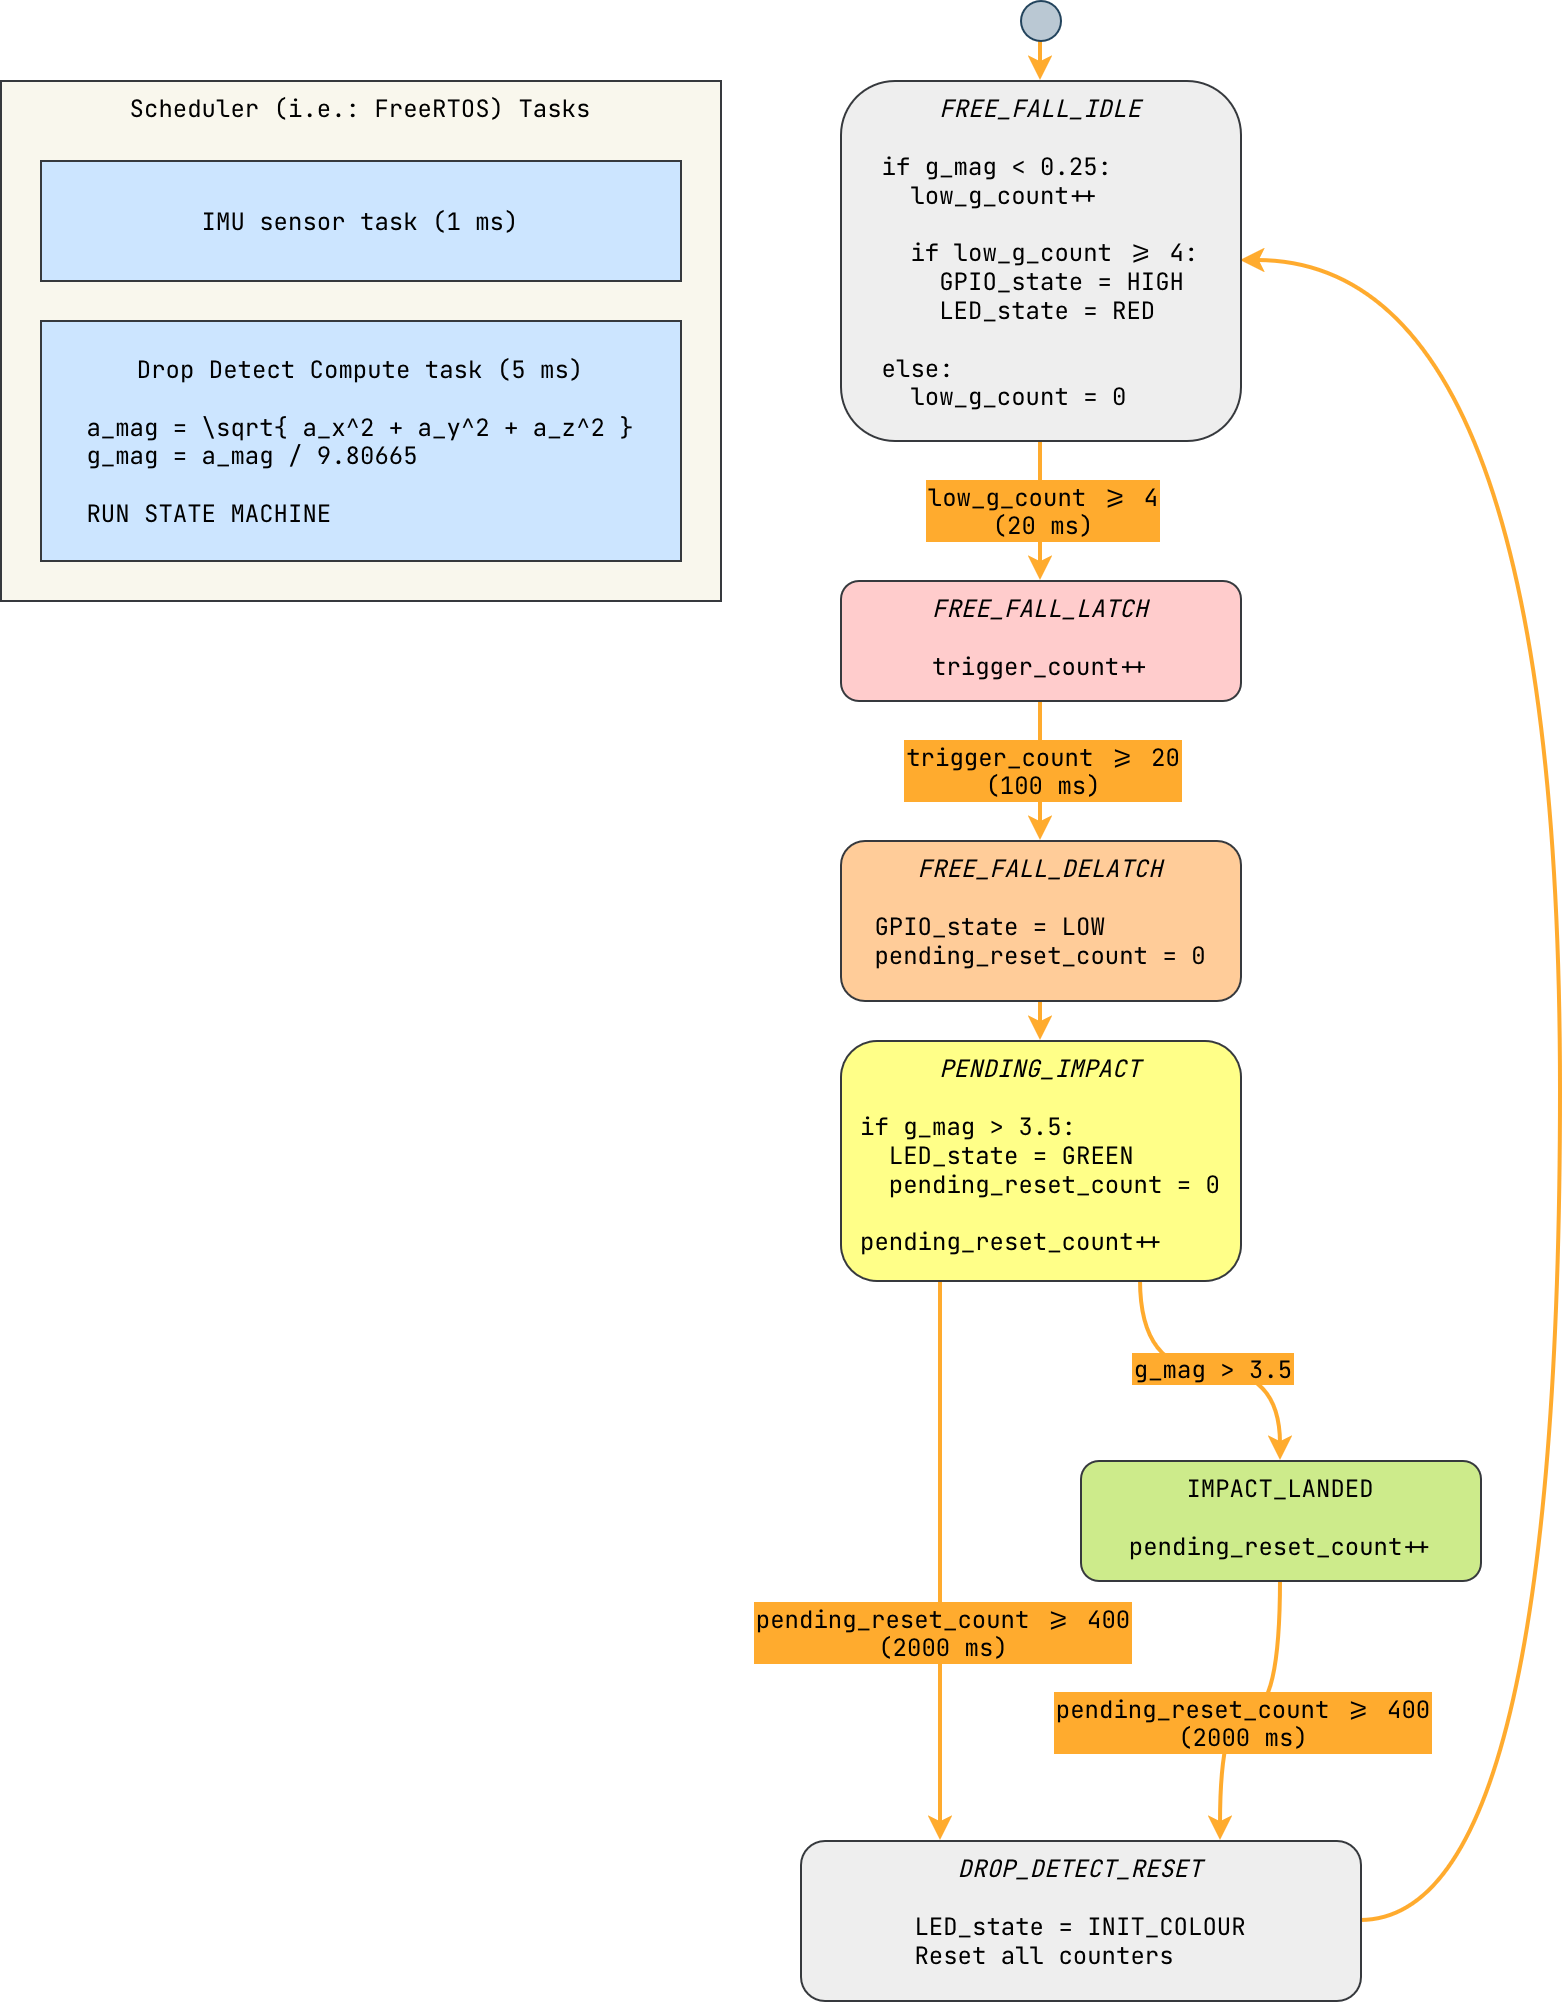

The diagram above was exported from draw.io. Its source (the exported page's mxGraphModel, read from the mxfile embedded in the PNG):
<mxGraphModel dx="946" dy="620" grid="1" gridSize="10" guides="1" tooltips="1" connect="1" arrows="1" fold="1" page="1" pageScale="1" pageWidth="827" pageHeight="1169" math="0" shadow="0">
  <root>
    <mxCell id="0" />
    <mxCell id="1" parent="0" />
    <mxCell id="nHulEwlyFGYQdHm-lG7t-38" parent="1" style="rounded=0;whiteSpace=wrap;html=1;fontSize=12;fontFamily=JetBrains Mono;fontSource=https%3A%2F%2Ffonts.googleapis.com%2Fcss%3Ffamily%3DJetBrains%2BMono;fillColor=#f9f7ed;strokeColor=#36393d;verticalAlign=top;" value="Scheduler (i.e.: FreeRTOS) Tasks" vertex="1">
      <mxGeometry height="260" width="360" x="20" y="80" as="geometry" />
    </mxCell>
    <mxCell id="3psXlnNpl7eC7Tku3Xl5-1" edge="1" parent="1" source="nHulEwlyFGYQdHm-lG7t-4" style="edgeStyle=orthogonalEdgeStyle;rounded=1;orthogonalLoop=1;jettySize=auto;html=1;exitX=0.5;exitY=0;exitDx=0;exitDy=0;strokeWidth=2;curved=0;strokeColor=#FFAB2E;startArrow=classic;startFill=1;endArrow=none;endFill=0;entryX=0.5;entryY=1;entryDx=0;entryDy=0;" target="nHulEwlyFGYQdHm-lG7t-1">
      <mxGeometry relative="1" as="geometry">
        <mxPoint x="540" y="320" as="sourcePoint" />
        <mxPoint x="520" y="80" as="targetPoint" />
      </mxGeometry>
    </mxCell>
    <mxCell id="nHulEwlyFGYQdHm-lG7t-1" parent="1" style="ellipse;whiteSpace=wrap;html=1;aspect=fixed;fillColor=#bac8d3;strokeColor=#23445d;" value="" vertex="1">
      <mxGeometry height="20" width="20" x="530" y="40" as="geometry" />
    </mxCell>
    <mxCell id="nHulEwlyFGYQdHm-lG7t-6" parent="1" style="rounded=0;whiteSpace=wrap;html=1;fontSize=12;fontFamily=JetBrains Mono;fontSource=https%3A%2F%2Ffonts.googleapis.com%2Fcss%3Ffamily%3DJetBrains%2BMono;fillColor=#cce5ff;strokeColor=#36393d;" value="&lt;div&gt;IMU sensor task&amp;nbsp;(1 ms)&lt;/div&gt;" vertex="1">
      <mxGeometry height="60" width="320" x="40" y="120" as="geometry" />
    </mxCell>
    <mxCell id="nHulEwlyFGYQdHm-lG7t-7" parent="1" style="rounded=0;whiteSpace=wrap;html=1;fontSize=12;fontFamily=JetBrains Mono;fontSource=https%3A%2F%2Ffonts.googleapis.com%2Fcss%3Ffamily%3DJetBrains%2BMono;fillColor=#cce5ff;strokeColor=#36393d;" value="&lt;div align=&quot;center&quot;&gt;Drop Detect Compute task (5 ms)&lt;/div&gt;&lt;div&gt;&lt;br&gt;&lt;/div&gt;&lt;div align=&quot;left&quot;&gt;a_mag = \sqrt{ a_x^2 + a_y^2 + a_z^2 }&lt;/div&gt;&lt;div align=&quot;left&quot;&gt;g_mag = a_mag / 9.80665&lt;/div&gt;&lt;div align=&quot;left&quot;&gt;&lt;br&gt;&lt;/div&gt;&lt;div align=&quot;left&quot;&gt;RUN STATE MACHINE&lt;/div&gt;" vertex="1">
      <mxGeometry height="120" width="320" x="40" y="200" as="geometry" />
    </mxCell>
    <mxCell id="nHulEwlyFGYQdHm-lG7t-15" edge="1" parent="1" source="nHulEwlyFGYQdHm-lG7t-12" style="edgeStyle=orthogonalEdgeStyle;rounded=0;orthogonalLoop=1;jettySize=auto;html=1;exitX=0.5;exitY=0;exitDx=0;exitDy=0;strokeWidth=2;curved=1;strokeColor=#FFAB2E;startArrow=classic;startFill=1;endArrow=none;endFill=0;entryX=0.5;entryY=1;entryDx=0;entryDy=0;" target="nHulEwlyFGYQdHm-lG7t-9">
      <mxGeometry relative="1" as="geometry">
        <mxPoint x="539.5" y="640" as="sourcePoint" />
        <mxPoint x="539.5" y="580" as="targetPoint" />
      </mxGeometry>
    </mxCell>
    <mxCell id="nHulEwlyFGYQdHm-lG7t-17" edge="1" parent="1" source="nHulEwlyFGYQdHm-lG7t-13" style="edgeStyle=orthogonalEdgeStyle;rounded=0;orthogonalLoop=1;jettySize=auto;html=1;exitX=0.5;exitY=0;exitDx=0;exitDy=0;strokeWidth=2;curved=1;strokeColor=#FFAB2E;startArrow=classic;startFill=1;endArrow=none;endFill=0;entryX=0.75;entryY=1;entryDx=0;entryDy=0;" target="nHulEwlyFGYQdHm-lG7t-12">
      <mxGeometry relative="1" as="geometry">
        <mxPoint x="540" y="800" as="sourcePoint" />
        <mxPoint x="540" y="740" as="targetPoint" />
      </mxGeometry>
    </mxCell>
    <mxCell id="nHulEwlyFGYQdHm-lG7t-18" connectable="0" parent="nHulEwlyFGYQdHm-lG7t-17" style="edgeLabel;html=1;align=center;verticalAlign=middle;resizable=0;points=[];fontSize=12;fontFamily=JetBrains Mono;fontSource=https%3A%2F%2Ffonts.googleapis.com%2Fcss%3Ffamily%3DJetBrains%2BMono;labelBackgroundColor=#FFAB2E;labelBorderColor=#FFAB2E;textShadow=0;" value="g_mag &amp;gt; 3.5" vertex="1">
      <mxGeometry relative="1" x="-0.008" y="-1" as="geometry">
        <mxPoint x="-1" y="-1" as="offset" />
      </mxGeometry>
    </mxCell>
    <mxCell id="nHulEwlyFGYQdHm-lG7t-19" edge="1" parent="1" source="nHulEwlyFGYQdHm-lG7t-14" style="edgeStyle=orthogonalEdgeStyle;rounded=0;orthogonalLoop=1;jettySize=auto;html=1;exitX=0.75;exitY=0;exitDx=0;exitDy=0;strokeWidth=2;curved=1;strokeColor=#FFAB2E;startArrow=classic;startFill=1;endArrow=none;endFill=0;entryX=0.5;entryY=1;entryDx=0;entryDy=0;" target="nHulEwlyFGYQdHm-lG7t-13">
      <mxGeometry relative="1" as="geometry">
        <mxPoint x="640" y="1000" as="sourcePoint" />
        <mxPoint x="640" y="940" as="targetPoint" />
      </mxGeometry>
    </mxCell>
    <mxCell id="nHulEwlyFGYQdHm-lG7t-20" connectable="0" parent="nHulEwlyFGYQdHm-lG7t-19" style="edgeLabel;html=1;align=center;verticalAlign=middle;resizable=0;points=[];fontSize=12;fontFamily=JetBrains Mono;fontSource=https%3A%2F%2Ffonts.googleapis.com%2Fcss%3Ffamily%3DJetBrains%2BMono;labelBackgroundColor=#FFAB2E;labelBorderColor=#FFAB2E;textShadow=0;" value="&lt;div&gt;pending_reset_count &amp;gt;= 400&lt;/div&gt;&lt;div&gt;(2000 ms)&lt;/div&gt;" vertex="1">
      <mxGeometry relative="1" x="-0.008" y="-1" as="geometry">
        <mxPoint x="-4" y="4" as="offset" />
      </mxGeometry>
    </mxCell>
    <mxCell id="nHulEwlyFGYQdHm-lG7t-23" edge="1" parent="1" source="nHulEwlyFGYQdHm-lG7t-4" style="edgeStyle=orthogonalEdgeStyle;rounded=0;orthogonalLoop=1;jettySize=auto;html=1;exitX=1;exitY=0.5;exitDx=0;exitDy=0;strokeWidth=2;curved=1;strokeColor=#FFAB2E;startArrow=classic;startFill=1;endArrow=none;endFill=0;entryX=1;entryY=0.5;entryDx=0;entryDy=0;" target="nHulEwlyFGYQdHm-lG7t-14">
      <mxGeometry relative="1" as="geometry">
        <Array as="points">
          <mxPoint x="800" y="170" />
          <mxPoint x="800" y="1000" />
        </Array>
        <mxPoint x="660" y="660" as="sourcePoint" />
        <mxPoint x="660" y="600" as="targetPoint" />
      </mxGeometry>
    </mxCell>
    <mxCell id="nHulEwlyFGYQdHm-lG7t-27" edge="1" parent="1" source="nHulEwlyFGYQdHm-lG7t-14" style="edgeStyle=orthogonalEdgeStyle;rounded=0;orthogonalLoop=1;jettySize=auto;html=1;exitX=0.25;exitY=0;exitDx=0;exitDy=0;strokeWidth=2;curved=1;strokeColor=#FFAB2E;startArrow=classic;startFill=1;endArrow=none;endFill=0;entryX=0.25;entryY=1;entryDx=0;entryDy=0;" target="nHulEwlyFGYQdHm-lG7t-12">
      <mxGeometry relative="1" as="geometry">
        <mxPoint x="670" y="860" as="sourcePoint" />
        <mxPoint x="650" y="760" as="targetPoint" />
      </mxGeometry>
    </mxCell>
    <mxCell id="nHulEwlyFGYQdHm-lG7t-28" connectable="0" parent="nHulEwlyFGYQdHm-lG7t-27" style="edgeLabel;html=1;align=center;verticalAlign=middle;resizable=0;points=[];fontSize=12;fontFamily=JetBrains Mono;fontSource=https%3A%2F%2Ffonts.googleapis.com%2Fcss%3Ffamily%3DJetBrains%2BMono;labelBackgroundColor=#FFAB2E;labelBorderColor=#FFAB2E;textShadow=0;" value="&lt;div&gt;pending_reset_count &amp;gt;= 400&lt;/div&gt;&lt;div&gt;(2000 ms)&lt;/div&gt;" vertex="1">
      <mxGeometry relative="1" x="-0.008" y="-1" as="geometry">
        <mxPoint x="-1" y="34" as="offset" />
      </mxGeometry>
    </mxCell>
    <mxCell id="nHulEwlyFGYQdHm-lG7t-31" edge="1" parent="1" source="nHulEwlyFGYQdHm-lG7t-9" style="edgeStyle=orthogonalEdgeStyle;rounded=0;orthogonalLoop=1;jettySize=auto;html=1;exitX=0.5;exitY=0;exitDx=0;exitDy=0;strokeWidth=2;curved=1;strokeColor=#FFAB2E;startArrow=classic;startFill=1;endArrow=none;endFill=0;entryX=0.5;entryY=1;entryDx=0;entryDy=0;" target="nHulEwlyFGYQdHm-lG7t-30" value="">
      <mxGeometry relative="1" as="geometry">
        <mxPoint x="540" y="520" as="sourcePoint" />
        <mxPoint x="540" y="320" as="targetPoint" />
      </mxGeometry>
    </mxCell>
    <mxCell id="nHulEwlyFGYQdHm-lG7t-32" connectable="0" parent="nHulEwlyFGYQdHm-lG7t-31" style="edgeLabel;html=1;align=center;verticalAlign=middle;resizable=0;points=[];fontSize=12;fontFamily=JetBrains Mono;fontSource=https%3A%2F%2Ffonts.googleapis.com%2Fcss%3Ffamily%3DJetBrains%2BMono;labelBackgroundColor=#FFAB2E;labelBorderColor=#FFAB2E;textShadow=0;" value="&lt;div&gt;trigger_count &amp;gt;= 20&lt;/div&gt;(100 ms)" vertex="1">
      <mxGeometry relative="1" x="-0.008" y="-1" as="geometry">
        <mxPoint x="-1" y="-1" as="offset" />
      </mxGeometry>
    </mxCell>
    <mxCell id="nHulEwlyFGYQdHm-lG7t-33" edge="1" parent="1" source="nHulEwlyFGYQdHm-lG7t-30" style="edgeStyle=orthogonalEdgeStyle;rounded=0;orthogonalLoop=1;jettySize=auto;html=1;exitX=0.5;exitY=0;exitDx=0;exitDy=0;strokeWidth=2;curved=1;strokeColor=#FFAB2E;startArrow=classic;startFill=1;endArrow=none;endFill=0;entryX=0.5;entryY=1;entryDx=0;entryDy=0;" target="nHulEwlyFGYQdHm-lG7t-4" value="">
      <mxGeometry relative="1" as="geometry">
        <mxPoint x="710" y="530" as="sourcePoint" />
        <mxPoint x="710" y="450" as="targetPoint" />
      </mxGeometry>
    </mxCell>
    <mxCell id="nHulEwlyFGYQdHm-lG7t-34" connectable="0" parent="nHulEwlyFGYQdHm-lG7t-33" style="edgeLabel;html=1;align=center;verticalAlign=middle;resizable=0;points=[];fontSize=12;fontFamily=JetBrains Mono;fontSource=https%3A%2F%2Ffonts.googleapis.com%2Fcss%3Ffamily%3DJetBrains%2BMono;labelBackgroundColor=#FFAB2E;labelBorderColor=#FFAB2E;textShadow=0;" value="&lt;div&gt;low_g_count &amp;gt;= 4&lt;/div&gt;(20 ms)" vertex="1">
      <mxGeometry relative="1" x="-0.008" y="-1" as="geometry">
        <mxPoint x="-1" y="-1" as="offset" />
      </mxGeometry>
    </mxCell>
    <mxCell id="nHulEwlyFGYQdHm-lG7t-4" parent="1" style="rounded=1;whiteSpace=wrap;html=1;fillColor=#eeeeee;strokeColor=#36393d;fontFamily=JetBrains Mono;fontSource=https%3A%2F%2Ffonts.googleapis.com%2Fcss%3Ffamily%3DJetBrains%2BMono;verticalAlign=top;" value="&lt;div&gt;&lt;i&gt;FREE_FALL_IDLE&lt;/i&gt;&lt;/div&gt;&lt;div&gt;&lt;br&gt;&lt;/div&gt;&lt;div align=&quot;left&quot;&gt;if g_mag &amp;lt; 0.25:&lt;/div&gt;&lt;div align=&quot;left&quot;&gt;&amp;nbsp; low_g_count++&lt;/div&gt;&lt;div align=&quot;left&quot;&gt;&lt;br&gt;&lt;/div&gt;&lt;div align=&quot;left&quot;&gt;&amp;nbsp; if&amp;nbsp;low_g_count &amp;gt;= 4:&lt;/div&gt;&lt;div align=&quot;left&quot;&gt;&amp;nbsp; &amp;nbsp; GPIO_state = HIGH&lt;/div&gt;&lt;div align=&quot;left&quot;&gt;&amp;nbsp; &amp;nbsp; LED_state = RED&lt;/div&gt;&lt;div align=&quot;left&quot;&gt;&lt;br&gt;&lt;/div&gt;&lt;div align=&quot;left&quot;&gt;else:&lt;/div&gt;&lt;div align=&quot;left&quot;&gt;&amp;nbsp; low_g_count = 0&lt;/div&gt;" vertex="1">
      <mxGeometry height="180" width="200" x="440" y="80" as="geometry" />
    </mxCell>
    <mxCell id="nHulEwlyFGYQdHm-lG7t-9" parent="1" style="rounded=1;whiteSpace=wrap;html=1;fillColor=#ffcc99;strokeColor=#36393d;fontFamily=JetBrains Mono;fontSource=https%3A%2F%2Ffonts.googleapis.com%2Fcss%3Ffamily%3DJetBrains%2BMono;verticalAlign=top;" value="&lt;div&gt;&lt;i&gt;FREE_FALL_DELATCH&lt;/i&gt;&lt;/div&gt;&lt;div&gt;&lt;br&gt;&lt;/div&gt;&lt;div align=&quot;left&quot;&gt;GPIO_state = LOW&lt;/div&gt;&lt;div&gt;pending_reset_count = 0&lt;/div&gt;" vertex="1">
      <mxGeometry height="80" width="200" x="440" y="460" as="geometry" />
    </mxCell>
    <mxCell id="nHulEwlyFGYQdHm-lG7t-12" parent="1" style="rounded=1;whiteSpace=wrap;html=1;fillColor=#ffff88;strokeColor=#36393d;fontFamily=JetBrains Mono;fontSource=https%3A%2F%2Ffonts.googleapis.com%2Fcss%3Ffamily%3DJetBrains%2BMono;verticalAlign=top;" value="&lt;div&gt;&lt;i&gt;PENDING_IMPACT&lt;/i&gt;&lt;/div&gt;&lt;div&gt;&lt;br&gt;&lt;/div&gt;&lt;div align=&quot;left&quot;&gt;if g_mag &amp;gt; 3.5:&lt;/div&gt;&lt;div align=&quot;left&quot;&gt;&amp;nbsp; LED_state = GREEN&lt;/div&gt;&lt;div align=&quot;left&quot;&gt;&amp;nbsp; pending_reset_count = 0&lt;/div&gt;&lt;div align=&quot;left&quot;&gt;&lt;br&gt;&lt;/div&gt;&lt;div align=&quot;left&quot;&gt;pending_reset_count++&lt;/div&gt;" vertex="1">
      <mxGeometry height="120" width="200" x="440" y="560" as="geometry" />
    </mxCell>
    <mxCell id="nHulEwlyFGYQdHm-lG7t-13" parent="1" style="rounded=1;whiteSpace=wrap;html=1;fillColor=#cdeb8b;strokeColor=#36393d;fontFamily=JetBrains Mono;fontSource=https%3A%2F%2Ffonts.googleapis.com%2Fcss%3Ffamily%3DJetBrains%2BMono;verticalAlign=top;" value="&lt;div&gt;IMPACT_LANDED&lt;/div&gt;&lt;div&gt;&lt;br&gt;&lt;/div&gt;&lt;div&gt;pending_reset_count++&lt;/div&gt;" vertex="1">
      <mxGeometry height="60" width="200" x="560" y="770" as="geometry" />
    </mxCell>
    <mxCell id="nHulEwlyFGYQdHm-lG7t-14" parent="1" style="rounded=1;whiteSpace=wrap;html=1;fontFamily=JetBrains Mono;fontSource=https%3A%2F%2Ffonts.googleapis.com%2Fcss%3Ffamily%3DJetBrains%2BMono;verticalAlign=top;fillColor=#eeeeee;strokeColor=#36393d;" value="&lt;div&gt;&lt;i&gt;DROP_DETECT_RESET&lt;/i&gt;&lt;/div&gt;&lt;div align=&quot;left&quot;&gt;&lt;br&gt;&lt;/div&gt;&lt;div align=&quot;left&quot;&gt;LED_state = INIT_COLOUR&lt;/div&gt;&lt;div align=&quot;left&quot;&gt;Reset all counters&lt;/div&gt;" vertex="1">
      <mxGeometry height="80" width="280" x="420" y="960" as="geometry" />
    </mxCell>
    <mxCell id="nHulEwlyFGYQdHm-lG7t-30" parent="1" style="rounded=1;whiteSpace=wrap;html=1;fillColor=#ffcccc;strokeColor=#36393d;fontFamily=JetBrains Mono;fontSource=https%3A%2F%2Ffonts.googleapis.com%2Fcss%3Ffamily%3DJetBrains%2BMono;verticalAlign=top;" value="&lt;div&gt;&lt;i&gt;FREE_FALL_LATCH&lt;/i&gt;&lt;/div&gt;&lt;div&gt;&lt;br&gt;&lt;/div&gt;&lt;div align=&quot;left&quot;&gt;trigger_count++&lt;/div&gt;" vertex="1">
      <mxGeometry height="60" width="200" x="440" y="330" as="geometry" />
    </mxCell>
  </root>
</mxGraphModel>